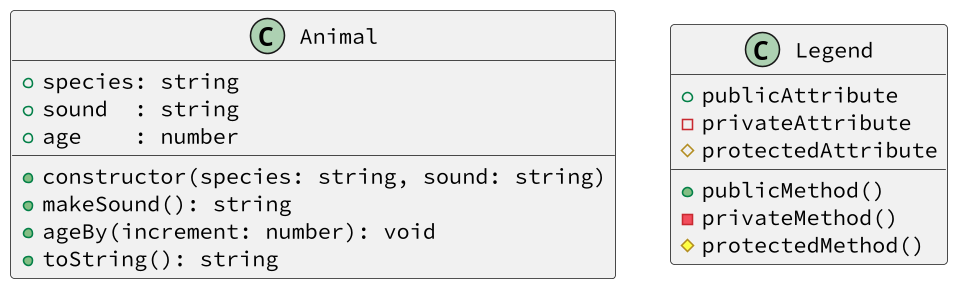

The diagram above was rendered by PlantUML. Its source (embedded in the PNG):
@startuml
skinparam defaultFontName "Source Code Pro"
skinparam dpi 150
class Animal {
    + species: string
    + sound  : string
    + age    : number
    __
    + constructor(species: string, sound: string)
    + makeSound(): string
    + ageBy(increment: number): void
    + toString(): string
}
class Legend {
  + publicAttribute
  - privateAttribute
  # protectedAttribute
  __
  + publicMethod()
  - privateMethod()
  # protectedMethod()
}
@enduml